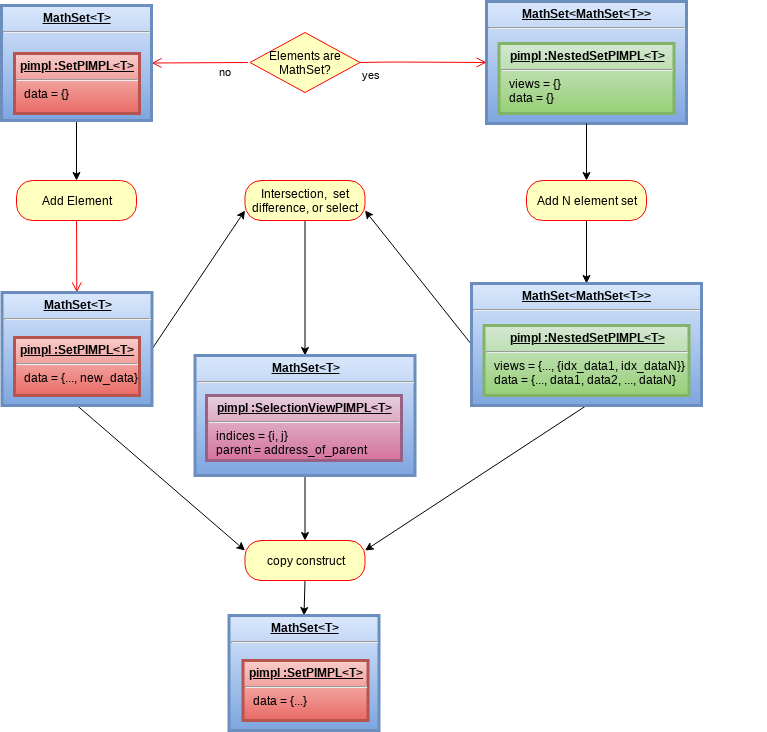

The diagram above was exported from draw.io. Its source (the exported page's mxGraphModel, read from the mxfile embedded in the PNG):
<mxGraphModel dx="1102" dy="820" grid="1" gridSize="10" guides="1" tooltips="1" connect="1" arrows="1" fold="1" page="1" pageScale="1" pageWidth="850" pageHeight="1100" math="0" shadow="0">
  <root>
    <mxCell id="0" />
    <mxCell id="1" parent="0" />
    <mxCell id="uUEdmiUvJ-unNAnIikbi-29" value="Add Element" style="rounded=1;whiteSpace=wrap;html=1;arcSize=40;fontColor=#000000;fillColor=#ffffc0;strokeColor=#ff0000;" parent="1" vertex="1">
      <mxGeometry x="70" y="210" width="120" height="40" as="geometry" />
    </mxCell>
    <mxCell id="uUEdmiUvJ-unNAnIikbi-30" value="" style="html=1;verticalAlign=bottom;endArrow=open;endSize=8;strokeColor=#ff0000;" parent="1" source="uUEdmiUvJ-unNAnIikbi-29" edge="1" target="uUEdmiUvJ-unNAnIikbi-27">
      <mxGeometry relative="1" as="geometry">
        <mxPoint x="170" y="315" as="targetPoint" />
      </mxGeometry>
    </mxCell>
    <mxCell id="a7qQrtxLzxqeF0DJTbMA-1" value="" style="group" vertex="1" connectable="0" parent="1">
      <mxGeometry x="540" y="31" width="280" height="122" as="geometry" />
    </mxCell>
    <mxCell id="3PKZA9EDg_z_5wxp89ho-1" value="&lt;p style=&quot;margin: 0px ; margin-top: 4px ; text-align: center ; text-decoration: underline&quot;&gt;&lt;b&gt;MathSet&amp;lt;MathSet&amp;lt;T&amp;gt;&amp;gt;&lt;/b&gt;&lt;br&gt;&lt;/p&gt;&lt;hr&gt;&lt;p style=&quot;margin: 0px ; margin-left: 8px&quot;&gt;&lt;br&gt;&lt;/p&gt;" style="verticalAlign=top;align=left;overflow=fill;fontSize=12;fontFamily=Helvetica;html=1;strokeWidth=3;gradientColor=#7ea6e0;fillColor=#dae8fc;strokeColor=#6c8ebf;" parent="a7qQrtxLzxqeF0DJTbMA-1" vertex="1">
      <mxGeometry width="200" height="122" as="geometry" />
    </mxCell>
    <mxCell id="3PKZA9EDg_z_5wxp89ho-2" value="&lt;p style=&quot;margin: 0px ; margin-top: 4px ; text-align: center ; text-decoration: underline&quot;&gt;&lt;b&gt;pimpl :NestedSetPIMPL&amp;lt;T&amp;gt;&lt;/b&gt;&lt;/p&gt;&lt;hr&gt;&lt;p style=&quot;margin: 0px ; margin-left: 8px&quot;&gt;views = {}&lt;/p&gt;&lt;p style=&quot;margin: 0px ; margin-left: 8px&quot;&gt;data = {}&lt;/p&gt;" style="verticalAlign=top;align=left;overflow=fill;fontSize=12;fontFamily=Helvetica;html=1;strokeWidth=3;gradientColor=#97d077;fillColor=#d5e8d4;strokeColor=#82b366;" parent="a7qQrtxLzxqeF0DJTbMA-1" vertex="1">
      <mxGeometry x="12.5" y="42" width="175" height="70" as="geometry" />
    </mxCell>
    <mxCell id="a7qQrtxLzxqeF0DJTbMA-4" value="Elements are MathSet?" style="rhombus;whiteSpace=wrap;html=1;fillColor=#ffffc0;strokeColor=#ff0000;" vertex="1" parent="1">
      <mxGeometry x="303.5" y="62" width="110" height="60" as="geometry" />
    </mxCell>
    <mxCell id="a7qQrtxLzxqeF0DJTbMA-5" value="no" style="html=1;align=left;verticalAlign=bottom;endArrow=open;endSize=8;strokeColor=#ff0000;entryX=1;entryY=0.5;entryDx=0;entryDy=0;" edge="1" parent="1" target="uUEdmiUvJ-unNAnIikbi-21">
      <mxGeometry x="-0.3474" y="18" relative="1" as="geometry">
        <mxPoint x="254" y="92" as="targetPoint" />
        <mxPoint x="301.5" y="92" as="sourcePoint" />
        <mxPoint as="offset" />
      </mxGeometry>
    </mxCell>
    <mxCell id="a7qQrtxLzxqeF0DJTbMA-6" value="yes" style="html=1;align=left;verticalAlign=top;endArrow=open;endSize=8;strokeColor=#ff0000;exitX=1;exitY=0.5;exitDx=0;exitDy=0;entryX=0;entryY=0.5;entryDx=0;entryDy=0;" edge="1" source="a7qQrtxLzxqeF0DJTbMA-4" parent="1" target="3PKZA9EDg_z_5wxp89ho-1">
      <mxGeometry x="-0.9998" relative="1" as="geometry">
        <mxPoint x="476" y="91.5" as="targetPoint" />
        <Array as="points">
          <mxPoint x="446" y="91.5" />
        </Array>
        <mxPoint as="offset" />
      </mxGeometry>
    </mxCell>
    <mxCell id="a7qQrtxLzxqeF0DJTbMA-7" style="edgeStyle=none;rounded=0;orthogonalLoop=1;jettySize=auto;html=1;exitX=0.5;exitY=1;exitDx=0;exitDy=0;entryX=0.5;entryY=0;entryDx=0;entryDy=0;" edge="1" parent="1" source="uUEdmiUvJ-unNAnIikbi-21" target="uUEdmiUvJ-unNAnIikbi-29">
      <mxGeometry relative="1" as="geometry" />
    </mxCell>
    <mxCell id="a7qQrtxLzxqeF0DJTbMA-12" style="edgeStyle=none;rounded=0;orthogonalLoop=1;jettySize=auto;html=1;exitX=0.5;exitY=1;exitDx=0;exitDy=0;entryX=0.5;entryY=0;entryDx=0;entryDy=0;" edge="1" parent="1" source="a7qQrtxLzxqeF0DJTbMA-8" target="a7qQrtxLzxqeF0DJTbMA-10">
      <mxGeometry relative="1" as="geometry" />
    </mxCell>
    <mxCell id="a7qQrtxLzxqeF0DJTbMA-8" value="Add N element set" style="rounded=1;whiteSpace=wrap;html=1;arcSize=40;fontColor=#000000;fillColor=#ffffc0;strokeColor=#ff0000;" vertex="1" parent="1">
      <mxGeometry x="580" y="210" width="120" height="40" as="geometry" />
    </mxCell>
    <mxCell id="a7qQrtxLzxqeF0DJTbMA-13" style="edgeStyle=none;rounded=0;orthogonalLoop=1;jettySize=auto;html=1;entryX=0.5;entryY=0;entryDx=0;entryDy=0;exitX=0.5;exitY=1;exitDx=0;exitDy=0;" edge="1" parent="1" source="3PKZA9EDg_z_5wxp89ho-1" target="a7qQrtxLzxqeF0DJTbMA-8">
      <mxGeometry relative="1" as="geometry" />
    </mxCell>
    <mxCell id="a7qQrtxLzxqeF0DJTbMA-18" style="edgeStyle=none;rounded=0;orthogonalLoop=1;jettySize=auto;html=1;exitX=0.5;exitY=1;exitDx=0;exitDy=0;entryX=0.5;entryY=0;entryDx=0;entryDy=0;" edge="1" parent="1" source="a7qQrtxLzxqeF0DJTbMA-17" target="a7qQrtxLzxqeF0DJTbMA-15">
      <mxGeometry relative="1" as="geometry" />
    </mxCell>
    <mxCell id="a7qQrtxLzxqeF0DJTbMA-17" value="Intersection,&amp;nbsp; set difference, or select" style="rounded=1;whiteSpace=wrap;html=1;arcSize=40;fontColor=#000000;fillColor=#ffffc0;strokeColor=#ff0000;" vertex="1" parent="1">
      <mxGeometry x="298.5" y="210" width="120" height="40" as="geometry" />
    </mxCell>
    <mxCell id="a7qQrtxLzxqeF0DJTbMA-19" style="edgeStyle=none;rounded=0;orthogonalLoop=1;jettySize=auto;html=1;exitX=0;exitY=0.5;exitDx=0;exitDy=0;entryX=1;entryY=0.75;entryDx=0;entryDy=0;" edge="1" parent="1" source="a7qQrtxLzxqeF0DJTbMA-10" target="a7qQrtxLzxqeF0DJTbMA-17">
      <mxGeometry relative="1" as="geometry" />
    </mxCell>
    <mxCell id="a7qQrtxLzxqeF0DJTbMA-20" style="edgeStyle=none;rounded=0;orthogonalLoop=1;jettySize=auto;html=1;exitX=1;exitY=0.5;exitDx=0;exitDy=0;entryX=0;entryY=0.75;entryDx=0;entryDy=0;" edge="1" parent="1" source="uUEdmiUvJ-unNAnIikbi-27" target="a7qQrtxLzxqeF0DJTbMA-17">
      <mxGeometry relative="1" as="geometry" />
    </mxCell>
    <mxCell id="a7qQrtxLzxqeF0DJTbMA-26" style="edgeStyle=none;rounded=0;orthogonalLoop=1;jettySize=auto;html=1;exitX=0.5;exitY=1;exitDx=0;exitDy=0;entryX=0.5;entryY=0;entryDx=0;entryDy=0;" edge="1" parent="1" source="a7qQrtxLzxqeF0DJTbMA-24" target="a7qQrtxLzxqeF0DJTbMA-22">
      <mxGeometry relative="1" as="geometry" />
    </mxCell>
    <mxCell id="a7qQrtxLzxqeF0DJTbMA-24" value="copy construct" style="rounded=1;whiteSpace=wrap;html=1;arcSize=40;fontColor=#000000;fillColor=#ffffc0;strokeColor=#ff0000;" vertex="1" parent="1">
      <mxGeometry x="298.5" y="570" width="120" height="40" as="geometry" />
    </mxCell>
    <mxCell id="a7qQrtxLzxqeF0DJTbMA-25" style="edgeStyle=none;rounded=0;orthogonalLoop=1;jettySize=auto;html=1;exitX=0.5;exitY=1;exitDx=0;exitDy=0;entryX=0.5;entryY=0;entryDx=0;entryDy=0;" edge="1" parent="1" source="a7qQrtxLzxqeF0DJTbMA-15" target="a7qQrtxLzxqeF0DJTbMA-24">
      <mxGeometry relative="1" as="geometry" />
    </mxCell>
    <mxCell id="a7qQrtxLzxqeF0DJTbMA-28" style="edgeStyle=none;rounded=0;orthogonalLoop=1;jettySize=auto;html=1;exitX=0.5;exitY=1;exitDx=0;exitDy=0;entryX=1;entryY=0.25;entryDx=0;entryDy=0;" edge="1" parent="1" source="a7qQrtxLzxqeF0DJTbMA-10" target="a7qQrtxLzxqeF0DJTbMA-24">
      <mxGeometry relative="1" as="geometry" />
    </mxCell>
    <mxCell id="a7qQrtxLzxqeF0DJTbMA-29" style="edgeStyle=none;rounded=0;orthogonalLoop=1;jettySize=auto;html=1;exitX=0.5;exitY=1;exitDx=0;exitDy=0;entryX=0;entryY=0.25;entryDx=0;entryDy=0;" edge="1" parent="1" source="uUEdmiUvJ-unNAnIikbi-27" target="a7qQrtxLzxqeF0DJTbMA-24">
      <mxGeometry relative="1" as="geometry" />
    </mxCell>
    <mxCell id="uUEdmiUvJ-unNAnIikbi-21" value="&lt;p style=&quot;margin: 0px ; margin-top: 4px ; text-align: center ; text-decoration: underline&quot;&gt;&lt;b&gt;MathSet&amp;lt;T&amp;gt;&lt;/b&gt;&lt;br&gt;&lt;/p&gt;&lt;hr&gt;&lt;p style=&quot;margin: 0px ; margin-left: 8px&quot;&gt;&lt;br&gt;&lt;/p&gt;" style="verticalAlign=top;align=left;overflow=fill;fontSize=12;fontFamily=Helvetica;html=1;strokeWidth=3;gradientColor=#7ea6e0;fillColor=#dae8fc;strokeColor=#6c8ebf;" parent="1" vertex="1">
      <mxGeometry x="55" y="35" width="150" height="115" as="geometry" />
    </mxCell>
    <mxCell id="uUEdmiUvJ-unNAnIikbi-22" value="&lt;p style=&quot;margin: 0px ; margin-top: 4px ; text-align: center ; text-decoration: underline&quot;&gt;&lt;b&gt;pimpl :SetPIMPL&amp;lt;T&amp;gt;&lt;/b&gt;&lt;/p&gt;&lt;hr&gt;&lt;p style=&quot;margin: 0px ; margin-left: 8px&quot;&gt;data = {}&lt;/p&gt;" style="verticalAlign=top;align=left;overflow=fill;fontSize=12;fontFamily=Helvetica;html=1;strokeWidth=3;gradientColor=#ea6b66;fillColor=#f8cecc;strokeColor=#b85450;" parent="1" vertex="1">
      <mxGeometry x="68" y="83" width="125" height="60" as="geometry" />
    </mxCell>
    <mxCell id="a7qQrtxLzxqeF0DJTbMA-22" value="&lt;p style=&quot;margin: 0px ; margin-top: 4px ; text-align: center ; text-decoration: underline&quot;&gt;&lt;b&gt;MathSet&amp;lt;T&amp;gt;&lt;/b&gt;&lt;br&gt;&lt;/p&gt;&lt;hr&gt;&lt;p style=&quot;margin: 0px ; margin-left: 8px&quot;&gt;&lt;br&gt;&lt;/p&gt;" style="verticalAlign=top;align=left;overflow=fill;fontSize=12;fontFamily=Helvetica;html=1;strokeWidth=3;gradientColor=#7ea6e0;fillColor=#dae8fc;strokeColor=#6c8ebf;" vertex="1" parent="1">
      <mxGeometry x="282.5" y="645" width="150" height="115" as="geometry" />
    </mxCell>
    <mxCell id="a7qQrtxLzxqeF0DJTbMA-23" value="&lt;p style=&quot;margin: 0px ; margin-top: 4px ; text-align: center ; text-decoration: underline&quot;&gt;&lt;b&gt;pimpl :SetPIMPL&amp;lt;T&amp;gt;&lt;/b&gt;&lt;/p&gt;&lt;hr&gt;&lt;p style=&quot;margin: 0px ; margin-left: 8px&quot;&gt;data = {...}&lt;/p&gt;" style="verticalAlign=top;align=left;overflow=fill;fontSize=12;fontFamily=Helvetica;html=1;strokeWidth=3;gradientColor=#ea6b66;fillColor=#f8cecc;strokeColor=#b85450;" vertex="1" parent="1">
      <mxGeometry x="296.5" y="690" width="125" height="60" as="geometry" />
    </mxCell>
    <mxCell id="a7qQrtxLzxqeF0DJTbMA-15" value="&lt;p style=&quot;margin: 0px ; margin-top: 4px ; text-align: center ; text-decoration: underline&quot;&gt;&lt;b&gt;MathSet&amp;lt;T&amp;gt;&lt;/b&gt;&lt;br&gt;&lt;/p&gt;&lt;hr&gt;&lt;p style=&quot;margin: 0px ; margin-left: 8px&quot;&gt;&lt;br&gt;&lt;/p&gt;" style="verticalAlign=top;align=left;overflow=fill;fontSize=12;fontFamily=Helvetica;html=1;strokeWidth=3;gradientColor=#7ea6e0;fillColor=#dae8fc;strokeColor=#6c8ebf;" vertex="1" parent="1">
      <mxGeometry x="248.5" y="385" width="220" height="120" as="geometry" />
    </mxCell>
    <mxCell id="a7qQrtxLzxqeF0DJTbMA-16" value="&lt;p style=&quot;margin: 0px ; margin-top: 4px ; text-align: center ; text-decoration: underline&quot;&gt;&lt;b&gt;pimpl :SelectionViewPIMPL&amp;lt;T&amp;gt;&lt;/b&gt;&lt;/p&gt;&lt;hr&gt;&lt;p style=&quot;margin: 0px ; margin-left: 8px&quot;&gt;indices = {i, j}&lt;/p&gt;&lt;p style=&quot;margin: 0px ; margin-left: 8px&quot;&gt;parent = address_of_parent&lt;/p&gt;" style="verticalAlign=top;align=left;overflow=fill;fontSize=12;fontFamily=Helvetica;html=1;strokeWidth=3;gradientColor=#d5739d;fillColor=#e6d0de;strokeColor=#996185;" vertex="1" parent="1">
      <mxGeometry x="260" y="425" width="195" height="65" as="geometry" />
    </mxCell>
    <mxCell id="a7qQrtxLzxqeF0DJTbMA-10" value="&lt;p style=&quot;margin: 0px ; margin-top: 4px ; text-align: center ; text-decoration: underline&quot;&gt;&lt;b&gt;MathSet&amp;lt;MathSet&amp;lt;T&amp;gt;&amp;gt;&lt;/b&gt;&lt;br&gt;&lt;/p&gt;&lt;hr&gt;&lt;p style=&quot;margin: 0px ; margin-left: 8px&quot;&gt;&lt;br&gt;&lt;/p&gt;" style="verticalAlign=top;align=left;overflow=fill;fontSize=12;fontFamily=Helvetica;html=1;strokeWidth=3;gradientColor=#7ea6e0;fillColor=#dae8fc;strokeColor=#6c8ebf;" vertex="1" parent="1">
      <mxGeometry x="525" y="313" width="230" height="122" as="geometry" />
    </mxCell>
    <mxCell id="a7qQrtxLzxqeF0DJTbMA-11" value="&lt;p style=&quot;margin: 0px ; margin-top: 4px ; text-align: center ; text-decoration: underline&quot;&gt;&lt;b&gt;pimpl :NestedSetPIMPL&amp;lt;T&amp;gt;&lt;/b&gt;&lt;/p&gt;&lt;hr&gt;&lt;p style=&quot;margin: 0px ; margin-left: 8px&quot;&gt;views = {..., {idx_data1, idx_dataN}}&lt;/p&gt;&lt;p style=&quot;margin: 0px ; margin-left: 8px&quot;&gt;data = {..., data1, data2, ..., dataN}&lt;/p&gt;" style="verticalAlign=top;align=left;overflow=fill;fontSize=12;fontFamily=Helvetica;html=1;strokeWidth=3;gradientColor=#97d077;fillColor=#d5e8d4;strokeColor=#82b366;" vertex="1" parent="1">
      <mxGeometry x="537.5" y="355" width="205" height="70" as="geometry" />
    </mxCell>
    <mxCell id="uUEdmiUvJ-unNAnIikbi-27" value="&lt;p style=&quot;margin: 0px ; margin-top: 4px ; text-align: center ; text-decoration: underline&quot;&gt;&lt;b&gt;MathSet&amp;lt;T&amp;gt;&lt;/b&gt;&lt;br&gt;&lt;/p&gt;&lt;hr&gt;&lt;p style=&quot;margin: 0px ; margin-left: 8px&quot;&gt;&lt;br&gt;&lt;/p&gt;" style="verticalAlign=top;align=left;overflow=fill;fontSize=12;fontFamily=Helvetica;html=1;strokeWidth=3;gradientColor=#7ea6e0;fillColor=#dae8fc;strokeColor=#6c8ebf;" parent="1" vertex="1">
      <mxGeometry x="55.5" y="322" width="150" height="113" as="geometry" />
    </mxCell>
    <mxCell id="uUEdmiUvJ-unNAnIikbi-28" value="&lt;p style=&quot;margin: 0px ; margin-top: 4px ; text-align: center ; text-decoration: underline&quot;&gt;&lt;b&gt;pimpl :SetPIMPL&amp;lt;T&amp;gt;&lt;/b&gt;&lt;/p&gt;&lt;hr&gt;&lt;p style=&quot;margin: 0px ; margin-left: 8px&quot;&gt;data = {..., new_data}&lt;/p&gt;" style="verticalAlign=top;align=left;overflow=fill;fontSize=12;fontFamily=Helvetica;html=1;strokeWidth=3;gradientColor=#ea6b66;fillColor=#f8cecc;strokeColor=#b85450;" parent="1" vertex="1">
      <mxGeometry x="68" y="367" width="125" height="58" as="geometry" />
    </mxCell>
  </root>
</mxGraphModel>